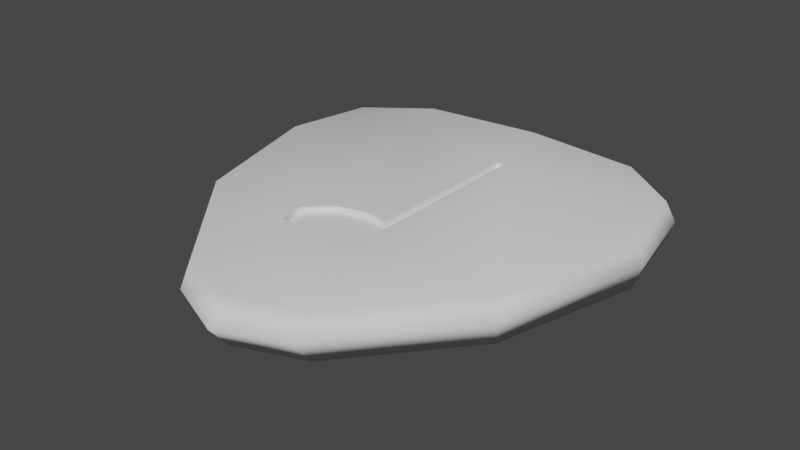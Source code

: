 # Source: GuitarPickCoinQuarterNote.blend  (saved by Blender 3.6.13; exported with 4.5.12 LTS)
import bpy
from mathutils import Matrix  # noqa: F401  (used for matrix-valued properties, if any)

bpy.ops.wm.read_factory_settings(use_empty=True)
scene = bpy.context.scene
scene.name = 'Scene'

# ---- collections
col_collection = bpy.data.collections.new('Collection'); scene.collection.children.link(col_collection)

# ---- world
world_world = bpy.data.worlds.new('World'); scene.world = world_world
world_world.use_nodes = True; world_world.node_tree.nodes.clear()
_N = world_world.node_tree.nodes; _L = world_world.node_tree.links
n0 = _N.new('ShaderNodeOutputWorld'); n0.name = 'World Output'; n0.location = (300, 300)
n1 = _N.new('ShaderNodeBackground'); n1.name = 'Background'; n1.location = (10, 300)
n1.inputs[0].default_value = (0.05088, 0.05088, 0.05088, 1.0)
_L.new(n1.outputs[0], n0.inputs[0])
n0.is_active_output = True
world_world.color = (0.05088, 0.05088, 0.05088)
world_world.use_sun_shadow = False
world_world.sun_shadow_jitter_overblur = 0.0

# ---- meshes
me_plane = bpy.data.meshes.new('Plane')
me_plane.from_pydata([(0.0, 0.8871, 0.1019), (0.5454, 0.8297, 0.1019), (0.8242, 0.6192, 0.1019), (0.9035, 0.231, 0.1019), (0.7285, -0.4196, 0.1019), (0.3021, -0.9254, 0.1019), (0.0, -1.037, 0.1019), (0.8516, 0.6653, 0.0), (0.5511, 0.8921, 0.0), (-0.5454, 0.8297, 0.1019), (-0.8242, 0.6192, 0.1019), (-0.9035, 0.231, 0.1019), (-0.7285, -0.4196, 0.1019), (-0.3021, -0.9254, 0.1019), (-0.2807, -0.3699, 0.1019), (-0.2628, -0.4822, 0.1019), (-0.1543, -0.5111, 0.1019), (-0.1841, -0.2744, 0.1019), (-0.04218, -0.2352, 0.1019), (0.06165, -0.2515, 0.1019), (0.07092, 0.4963, 0.1019), (0.1018, -0.3839, 0.1019), (0.1031, 0.4962, 0.1019), (0.0208, -0.468, 0.1019), (0.07092, 0.4963, 0.07473), (0.1031, 0.4962, 0.07473), (-0.2807, -0.3699, 0.07473), (-0.2628, -0.4822, 0.07473), (-0.1543, -0.5111, 0.07473), (-0.1841, -0.2744, 0.07473), (-0.04218, -0.2352, 0.07473), (0.06165, -0.2515, 0.07473), (0.1018, -0.3839, 0.07473), (0.0208, -0.468, 0.07473), (-0.7485, -0.4543, 0.0), (0.2889, -0.9993, 0.0), (0.937, 0.2469, 0.0), (1.538e-08, 0.8871, -0.1019), (-0.5454, 0.8297, -0.1019), (-0.8242, 0.6192, -0.1019), (-0.9035, 0.231, -0.1019), (-0.7285, -0.4196, -0.1019), (-0.3021, -0.9254, -0.1019), (1.538e-08, -1.037, -0.1019), (-0.8516, 0.6653, -1.286e-07), (-0.5511, 0.8921, -8.321e-08), (0.0, 0.954, 0.0), (0.5454, 0.8297, -0.1019), (0.8242, 0.6192, -0.1019), (0.9035, 0.231, -0.1019), (0.7285, -0.4196, -0.1019), (0.3021, -0.9254, -0.1019), (0.2807, -0.3699, -0.1019), (0.2628, -0.4822, -0.1019), (0.1543, -0.5111, -0.1019), (0.1841, -0.2744, -0.1019), (0.04218, -0.2352, -0.1019), (-0.06165, -0.2515, -0.1019), (-0.07092, 0.4963, -0.1019), (-0.1018, -0.3839, -0.1019), (-0.1031, 0.4962, -0.1019), (-0.0208, -0.468, -0.1019), (-0.07092, 0.4963, -0.07473), (-0.1031, 0.4962, -0.07473), (0.2807, -0.3699, -0.07473), (0.2628, -0.4822, -0.07473), (0.1543, -0.5111, -0.07473), (0.1841, -0.2744, -0.07473), (0.04218, -0.2352, -0.07473), (-0.06165, -0.2515, -0.07473), (-0.1018, -0.3839, -0.07473), (-0.0208, -0.468, -0.07473), (0.0, -1.12, 0.0), (0.7485, -0.4543, 1.13e-07), (-0.2889, -0.9993, -4.362e-08), (-0.937, 0.2469, -1.415e-07)], [], [(35, 5, 6, 72), (36, 3, 4, 73), (8, 1, 2, 7), (73, 4, 5, 35), (7, 2, 3, 36), (46, 0, 1, 8), (23, 33, 28, 16), (74, 72, 6, 13), (75, 34, 12, 11), (45, 44, 10, 9), (34, 74, 13, 12), (44, 75, 11, 10), (46, 45, 9, 0), (21, 32, 33, 23), (20, 24, 25, 22), (17, 29, 30, 18), (18, 30, 31, 19), (19, 31, 24, 20), (14, 26, 29, 17), (15, 27, 26, 14), (22, 25, 32, 21), (16, 28, 27, 15), (25, 24, 31, 30, 29, 26, 27, 28, 33, 32), (4, 21, 23, 16, 15, 13, 6, 5), (10, 11, 12, 13, 15, 14), (0, 9, 10, 14, 17, 18, 19, 20), (1, 0, 20, 22), (1, 22, 21, 4, 3, 2), (74, 42, 43, 72), (75, 40, 41, 34), (45, 38, 39, 44), (34, 41, 42, 74), (44, 39, 40, 75), (46, 37, 38, 45), (61, 71, 66, 54), (35, 72, 43, 51), (36, 73, 50, 49), (8, 7, 48, 47), (73, 35, 51, 50), (7, 36, 49, 48), (46, 8, 47, 37), (59, 70, 71, 61), (58, 62, 63, 60), (55, 67, 68, 56), (56, 68, 69, 57), (57, 69, 62, 58), (52, 64, 67, 55), (53, 65, 64, 52), (60, 63, 70, 59), (54, 66, 65, 53), (63, 62, 69, 68, 67, 64, 65, 66, 71, 70), (41, 59, 61, 54, 53, 51, 43, 42), (48, 49, 50, 51, 53, 52), (37, 47, 48, 52, 55, 56, 57, 58), (38, 37, 58, 60), (38, 60, 59, 41, 40, 39)])
me_plane.polygons.foreach_set('use_smooth', [True] * 56)
_k = set([(14, 15), (14, 17), (15, 16), (16, 23), (17, 18), (18, 19), (19, 20), (19, 31), (20, 22), (20, 24), (21, 22), (21, 23), (22, 25), (24, 25), (24, 31), (25, 32), (26, 27), (26, 29), (27, 28), (28, 33), (29, 30), (30, 31), (32, 33), (52, 53), (52, 55), (53, 54), (54, 61), (55, 56), (56, 57), (57, 58), (57, 69), (58, 60), (58, 62), (59, 60), (59, 61), (60, 63), (62, 63), (62, 69), (63, 70), (64, 65), (64, 67), (65, 66), (66, 71), (67, 68), (68, 69), (70, 71)])
me_plane.attributes.new('sharp_edge', 'BOOLEAN', 'EDGE').data.foreach_set('value', [ (min(e.vertices), max(e.vertices)) in _k for e in me_plane.edges])
_uv = me_plane.uv_layers.new(name='UVMap')
_uv.uv.foreach_set('vector', [0.3142, 0.07904, 0.3172, 0.1132, 0.2479, 0.06144, 0.2479, 0.02327, 0.463, 0.6545, 0.4553, 0.6472, 0.4152, 0.3467, 0.4197, 0.3307, 0.3744, 0.9524, 0.3731, 0.9236, 0.4371, 0.8264, 0.4434, 0.8477, 0.4197, 0.3307, 0.4152, 0.3467, 0.3172, 0.1132, 0.3142, 0.07904, 0.4434, 0.8477, 0.4371, 0.8264, 0.4553, 0.6472, 0.463, 0.6545, 0.2479, 0.981, 0.2479, 0.9501, 0.3731, 0.9236, 0.3744, 0.9524, 0.2526, 0.3244, 0.2526, 0.3244, 0.2124, 0.3045, 0.2124, 0.3045, 0.1815, 0.07904, 0.2479, 0.02327, 0.2479, 0.06144, 0.1785, 0.1132, 0.0327, 0.6545, 0.076, 0.3307, 0.08058, 0.3467, 0.0404, 0.6472, 0.1213, 0.9524, 0.05232, 0.8477, 0.05861, 0.8264, 0.1226, 0.9236, 0.076, 0.3307, 0.1815, 0.07904, 0.1785, 0.1132, 0.08058, 0.3467, 0.05232, 0.8477, 0.0327, 0.6545, 0.0404, 0.6472, 0.05861, 0.8264, 0.2479, 0.981, 0.1213, 0.9524, 0.1226, 0.9236, 0.2479, 0.9501, 0.2712, 0.3632, 0.2712, 0.3632, 0.2526, 0.3244, 0.2526, 0.3244, 0.2642, 0.7697, 0.2642, 0.7697, 0.2715, 0.7696, 0.2715, 0.7696, 0.2056, 0.4138, 0.2056, 0.4138, 0.2382, 0.4319, 0.2382, 0.4319, 0.2382, 0.4319, 0.2382, 0.4319, 0.262, 0.4244, 0.262, 0.4244, 0.262, 0.4244, 0.262, 0.4244, 0.2642, 0.7697, 0.2642, 0.7697, 0.1834, 0.3697, 0.1834, 0.3697, 0.2056, 0.4138, 0.2056, 0.4138, 0.1875, 0.3178, 0.1875, 0.3178, 0.1834, 0.3697, 0.1834, 0.3697, 0.2715, 0.7696, 0.2715, 0.7696, 0.2712, 0.3632, 0.2712, 0.3632, 0.2124, 0.3045, 0.2124, 0.3045, 0.1875, 0.3178, 0.1875, 0.3178, 0.8286, 0.7628, 0.8212, 0.7629, 0.819, 0.4176, 0.7952, 0.4251, 0.7626, 0.407, 0.7404, 0.3629, 0.7445, 0.311, 0.7694, 0.2977, 0.8097, 0.3176, 0.8283, 0.3564, 0.4152, 0.3467, 0.2712, 0.3632, 0.2526, 0.3244, 0.2124, 0.3045, 0.1875, 0.3178, 0.1785, 0.1132, 0.2479, 0.06144, 0.3172, 0.1132, 0.05861, 0.8264, 0.0404, 0.6472, 0.08058, 0.3467, 0.1785, 0.1132, 0.1875, 0.3178, 0.1834, 0.3697, 0.2479, 0.9501, 0.1226, 0.9236, 0.05861, 0.8264, 0.1834, 0.3697, 0.2056, 0.4138, 0.2382, 0.4319, 0.262, 0.4244, 0.2642, 0.7697, 0.3731, 0.9236, 0.2479, 0.9501, 0.2642, 0.7697, 0.2715, 0.7696, 0.3731, 0.9236, 0.2715, 0.7696, 0.2712, 0.3632, 0.4152, 0.3467, 0.4553, 0.6472, 0.4371, 0.8264, 0.3142, 0.07904, 0.3172, 0.1132, 0.2479, 0.06144, 0.2479, 0.02327, 0.463, 0.6545, 0.4553, 0.6472, 0.4152, 0.3467, 0.4197, 0.3307, 0.3744, 0.9524, 0.3731, 0.9236, 0.4371, 0.8264, 0.4434, 0.8477, 0.4197, 0.3307, 0.4152, 0.3467, 0.3172, 0.1132, 0.3142, 0.07904, 0.4434, 0.8477, 0.4371, 0.8264, 0.4553, 0.6472, 0.463, 0.6545, 0.2479, 0.981, 0.2479, 0.9501, 0.3731, 0.9236, 0.3744, 0.9524, 0.2526, 0.3244, 0.2526, 0.3244, 0.2124, 0.3045, 0.2124, 0.3045, 0.1815, 0.07904, 0.2479, 0.02327, 0.2479, 0.06144, 0.1785, 0.1132, 0.0327, 0.6545, 0.076, 0.3307, 0.08058, 0.3467, 0.0404, 0.6472, 0.1213, 0.9524, 0.05232, 0.8477, 0.05861, 0.8264, 0.1226, 0.9236, 0.076, 0.3307, 0.1815, 0.07904, 0.1785, 0.1132, 0.08058, 0.3467, 0.05232, 0.8477, 0.0327, 0.6545, 0.0404, 0.6472, 0.05861, 0.8264, 0.2479, 0.981, 0.1213, 0.9524, 0.1226, 0.9236, 0.2479, 0.9501, 0.2712, 0.3632, 0.2712, 0.3632, 0.2526, 0.3244, 0.2526, 0.3244, 0.2642, 0.7697, 0.2642, 0.7697, 0.2715, 0.7696, 0.2715, 0.7696, 0.2056, 0.4138, 0.2056, 0.4138, 0.2382, 0.4319, 0.2382, 0.4319, 0.2382, 0.4319, 0.2382, 0.4319, 0.262, 0.4244, 0.262, 0.4244, 0.262, 0.4244, 0.262, 0.4244, 0.2642, 0.7697, 0.2642, 0.7697, 0.1834, 0.3697, 0.1834, 0.3697, 0.2056, 0.4138, 0.2056, 0.4138, 0.1875, 0.3178, 0.1875, 0.3178, 0.1834, 0.3697, 0.1834, 0.3697, 0.2715, 0.7696, 0.2715, 0.7696, 0.2712, 0.3632, 0.2712, 0.3632, 0.2124, 0.3045, 0.2124, 0.3045, 0.1875, 0.3178, 0.1875, 0.3178, 0.8286, 0.7628, 0.8212, 0.7629, 0.819, 0.4176, 0.7952, 0.4251, 0.7626, 0.407, 0.7404, 0.3629, 0.7445, 0.311, 0.7694, 0.2977, 0.8097, 0.3176, 0.8283, 0.3564, 0.4152, 0.3467, 0.2712, 0.3632, 0.2526, 0.3244, 0.2124, 0.3045, 0.1875, 0.3178, 0.1785, 0.1132, 0.2479, 0.06144, 0.3172, 0.1132, 0.05861, 0.8264, 0.0404, 0.6472, 0.08058, 0.3467, 0.1785, 0.1132, 0.1875, 0.3178, 0.1834, 0.3697, 0.2479, 0.9501, 0.1226, 0.9236, 0.05861, 0.8264, 0.1834, 0.3697, 0.2056, 0.4138, 0.2382, 0.4319, 0.262, 0.4244, 0.2642, 0.7697, 0.3731, 0.9236, 0.2479, 0.9501, 0.2642, 0.7697, 0.2715, 0.7696, 0.3731, 0.9236, 0.2715, 0.7696, 0.2712, 0.3632, 0.4152, 0.3467, 0.4553, 0.6472, 0.4371, 0.8264])
me_plane.update()
me_plane.normals_split_custom_set([tuple(v) for v in zip(*[iter([0.3073, -0.9516, 2.277e-05, 0.172, -0.2106, 0.9623, -3.283e-05, -0.2, 0.9798, 0.2689, -0.9582, -0.09721, 0.9811, 0.1933, 1.747e-05, 0.3393, -0.01494, 0.9405, 0.3008, -0.1461, 0.9424, 0.896, -0.444, 1.114e-07, 0.6049, 0.7963, 2.715e-05, 0.09727, 0.2145, 0.9719, 0.2724, 0.1521, 0.9501, 0.8764, 0.4816, -1e-05, 0.896, -0.444, 1.114e-07, 0.3008, -0.1461, 0.9424, 0.172, -0.2106, 0.9623, 0.3073, -0.9516, 2.277e-05, 0.8764, 0.4816, -1e-05, 0.2724, 0.1521, 0.9501, 0.3393, -0.01494, 0.9405, 0.9811, 0.1933, 1.747e-05, -0.2028, 0.9762, 0.07672, 1.211e-05, 0.1792, 0.9838, 0.09727, 0.2145, 0.9719, 0.6049, 0.7963, 2.715e-05, -0.4704, 0.8135, 0.342, -0.4709, 0.8132, 0.342, 0.006585, 0.9397, 0.342, 0.007142, 0.9397, 0.342, -0.3073, -0.9516, 1.059e-08, 0.2689, -0.9582, -0.09721, -3.283e-05, -0.2, 0.9798, -0.172, -0.2106, 0.9623, -0.9811, 0.1933, -1.956e-05, -0.896, -0.444, 1.313e-07, -0.3009, -0.1461, 0.9424, -0.3393, -0.01495, 0.9405, -0.6049, 0.7963, -1.925e-07, -0.8764, 0.4816, -6.21e-06, -0.2724, 0.1521, 0.9501, -0.09723, 0.2145, 0.9719, -0.896, -0.444, 1.313e-07, -0.3073, -0.9516, 1.059e-08, -0.172, -0.2106, 0.9623, -0.3009, -0.1461, 0.9424, -0.8764, 0.4816, -6.21e-06, -0.9811, 0.1933, -1.956e-05, -0.3393, -0.01495, 0.9405, -0.2724, 0.1521, 0.9501, -0.2028, 0.9762, 0.07672, -0.6049, 0.7963, -1.925e-07, -0.09723, 0.2145, 0.9719, 1.211e-05, 0.1792, 0.9838, -0.8721, 0.35, 0.342, -0.8724, 0.3491, 0.342, -0.4709, 0.8132, 0.342, -0.4704, 0.8135, 0.342, -0.002883, -0.9397, 0.342, -0.002653, -0.9397, 0.342, -0.003588, -0.9397, 0.342, -0.002571, -0.9397, 0.342, 0.4683, -0.8147, 0.342, 0.4675, -0.8152, 0.342, 0.05288, -0.9382, 0.342, 0.05304, -0.9382, 0.342, 0.05304, -0.9382, 0.342, 0.05288, -0.9382, 0.342, -0.1451, -0.9284, 0.342, -0.1442, -0.9286, 0.342, 0.9396, -0.0137, 0.342, 0.9396, -0.01441, 0.342, 0.9397, -0.006145, 0.342, 0.9397, -0.007637, 0.342, 0.8918, -0.2962, 0.342, 0.8914, -0.2974, 0.342, 0.4675, -0.8152, 0.342, 0.4683, -0.8147, 0.342, 0.6983, 0.6288, 0.342, 0.6985, 0.6286, 0.342, 0.8914, -0.2974, 0.342, 0.8918, -0.2962, 0.342, -0.9397, 0.005385, 0.342, -0.9397, 0.006828, 0.342, -0.8724, 0.3491, 0.342, -0.8721, 0.35, 0.342, 0.007142, 0.9397, 0.342, 0.006585, 0.9397, 0.342, 0.6985, 0.6286, 0.342, 0.6983, 0.6288, 0.342, 0.004079, 0.01603, 0.9999, 0.002801, 0.01601, 0.9999, 0.00244, -0.008127, 1.0, -0.001666, -0.007585, 1.0, -0.007275, -0.008851, 0.9999, -0.0111, -0.01194, 0.9999, -0.01038, -0.01555, 0.9998, -0.006103, -0.0165, 0.9998, 0.0008235, -0.01513, 0.9999, 0.004028, -0.0124, 0.9999, 0.3008, -0.1461, 0.9424, 0.002947, -0.009073, 1.0, 0.0006047, -0.01111, 0.9999, -0.004474, -0.01209, 0.9999, -0.007612, -0.0114, 0.9999, -0.172, -0.2106, 0.9623, -3.283e-05, -0.2, 0.9798, 0.172, -0.2106, 0.9623, -0.2724, 0.1521, 0.9501, -0.3393, -0.01495, 0.9405, -0.3009, -0.1461, 0.9424, -0.172, -0.2106, 0.9623, -0.007612, -0.0114, 0.9999, -0.008126, -0.008743, 0.9999, 1.211e-05, 0.1792, 0.9838, -0.09723, 0.2145, 0.9719, -0.2724, 0.1521, 0.9501, -0.008126, -0.008743, 0.9999, -0.005327, -0.006481, 1.0, -0.001224, -0.005572, 1.0, 0.001792, -0.005969, 1.0, 0.002058, 0.01176, 0.9999, 0.09727, 0.2145, 0.9719, 1.211e-05, 0.1792, 0.9838, 0.002058, 0.01176, 0.9999, 0.002991, 0.01175, 0.9999, 0.09727, 0.2145, 0.9719, 0.002991, 0.01175, 0.9999, 0.002947, -0.009073, 1.0, 0.3008, -0.1461, 0.9424, 0.3393, -0.01494, 0.9405, 0.2724, 0.1521, 0.9501, -0.3073, -0.9516, 1.059e-08, -0.172, -0.2106, -0.9623, 3.293e-05, -0.2, -0.9798, 0.2689, -0.9582, -0.09721, -0.9811, 0.1933, -1.956e-05, -0.3393, -0.01494, -0.9405, -0.3008, -0.1461, -0.9424, -0.896, -0.444, 1.313e-07, -0.6049, 0.7963, -1.925e-07, -0.09727, 0.2145, -0.9719, -0.2724, 0.1521, -0.9501, -0.8764, 0.4816, -6.21e-06, -0.896, -0.444, 1.313e-07, -0.3008, -0.1461, -0.9424, -0.172, -0.2106, -0.9623, -0.3073, -0.9516, 1.059e-08, -0.8764, 0.4816, -6.21e-06, -0.2724, 0.1521, -0.9501, -0.3393, -0.01494, -0.9405, -0.9811, 0.1933, -1.956e-05, -0.2028, 0.9762, 0.07672, -1.198e-05, 0.1792, -0.9838, -0.09727, 0.2145, -0.9719, -0.6049, 0.7963, -1.925e-07, 0.4704, 0.8135, -0.342, 0.4709, 0.8132, -0.342, -0.006585, 0.9397, -0.342, -0.007142, 0.9397, -0.342, 0.3073, -0.9516, 2.277e-05, 0.2689, -0.9582, -0.09721, 3.293e-05, -0.2, -0.9798, 0.172, -0.2106, -0.9623, 0.9811, 0.1933, 1.747e-05, 0.896, -0.444, 1.114e-07, 0.3009, -0.1461, -0.9424, 0.3393, -0.01495, -0.9405, 0.6049, 0.7963, 2.715e-05, 0.8764, 0.4816, -1e-05, 0.2724, 0.1521, -0.9501, 0.09723, 0.2145, -0.9719, 0.896, -0.444, 1.114e-07, 0.3073, -0.9516, 2.277e-05, 0.172, -0.2106, -0.9623, 0.3009, -0.1461, -0.9424, 0.8764, 0.4816, -1e-05, 0.9811, 0.1933, 1.747e-05, 0.3393, -0.01495, -0.9405, 0.2724, 0.1521, -0.9501, -0.2028, 0.9762, 0.07672, 0.6049, 0.7963, 2.715e-05, 0.09723, 0.2145, -0.9719, -1.198e-05, 0.1792, -0.9838, 0.8721, 0.35, -0.342, 0.8724, 0.3491, -0.342, 0.4709, 0.8132, -0.342, 0.4704, 0.8135, -0.342, 0.002883, -0.9397, -0.342, 0.002653, -0.9397, -0.342, 0.003588, -0.9397, -0.342, 0.002571, -0.9397, -0.342, -0.4683, -0.8147, -0.342, -0.4674, -0.8152, -0.342, -0.05276, -0.9382, -0.342, -0.05304, -0.9382, -0.342, -0.05304, -0.9382, -0.342, -0.05276, -0.9382, -0.342, 0.1451, -0.9284, -0.342, 0.1442, -0.9286, -0.342, -0.9396, -0.0137, -0.342, -0.9396, -0.01441, -0.342, -0.9397, -0.006145, -0.342, -0.9397, -0.007637, -0.342, -0.8918, -0.2962, -0.342, -0.8914, -0.2974, -0.342, -0.4674, -0.8152, -0.342, -0.4683, -0.8147, -0.342, -0.6983, 0.6288, -0.342, -0.6986, 0.6285, -0.342, -0.8914, -0.2974, -0.342, -0.8918, -0.2962, -0.342, 0.9397, 0.005385, -0.342, 0.9397, 0.006828, -0.342, 0.8724, 0.3491, -0.342, 0.8721, 0.35, -0.342, -0.007142, 0.9397, -0.342, -0.006585, 0.9397, -0.342, -0.6986, 0.6285, -0.342, -0.6983, 0.6288, -0.342, -0.004079, 0.01603, -0.9999, -0.002801, 0.01601, -0.9999, -0.002439, -0.008127, -1.0, 0.001666, -0.007585, -1.0, 0.007275, -0.008851, -0.9999, 0.0111, -0.01194, -0.9999, 0.01038, -0.01555, -0.9998, 0.006103, -0.0165, -0.9998, -0.0008234, -0.01513, -0.9999, -0.004028, -0.0124, -0.9999, -0.3008, -0.1461, -0.9424, -0.002947, -0.009073, -1.0, -0.0006046, -0.01111, -0.9999, 0.004474, -0.01209, -0.9999, 0.007612, -0.0114, -0.9999, 0.172, -0.2106, -0.9623, 3.293e-05, -0.2, -0.9798, -0.172, -0.2106, -0.9623, 0.2724, 0.1521, -0.9501, 0.3393, -0.01495, -0.9405, 0.3009, -0.1461, -0.9424, 0.172, -0.2106, -0.9623, 0.007612, -0.0114, -0.9999, 0.008127, -0.008743, -0.9999, -1.198e-05, 0.1792, -0.9838, 0.09723, 0.2145, -0.9719, 0.2724, 0.1521, -0.9501, 0.008127, -0.008743, -0.9999, 0.005327, -0.006481, -1.0, 0.001224, -0.005572, -1.0, -0.001792, -0.005969, -1.0, -0.002057, 0.01176, -0.9999, -0.09727, 0.2145, -0.9719, -1.198e-05, 0.1792, -0.9838, -0.002057, 0.01176, -0.9999, -0.002991, 0.01175, -0.9999, -0.09727, 0.2145, -0.9719, -0.002991, 0.01175, -0.9999, -0.002947, -0.009073, -1.0, -0.3008, -0.1461, -0.9424, -0.3393, -0.01494, -0.9405, -0.2724, 0.1521, -0.9501])] * 3)])

# ---- objects
ob_quartercoin = bpy.data.objects.new('QuarterCoin', me_plane)

# ---- transforms, parenting, visibility, modifiers, constraints
ob_quartercoin.location = (0.0, 0.0, 0.0)

# ---- collection membership
col_collection.objects.link(ob_quartercoin)

# ---- scene / render settings (as saved in the file)
scene.frame_start = 1; scene.frame_end = 250; scene.frame_set(116)
scene.render.engine = 'BLENDER_EEVEE_NEXT'
scene.cycles.sampling_pattern = 'TABULATED_SOBOL'
scene.view_settings.view_transform = 'Filmic'
bpy.context.view_layer.update()

# ---- added for rendering (the .blend has no active camera and no usable light): camera, sun
cam_auto = bpy.data.cameras.new('AutoCamera')
cam_auto.lens = 50.0
cam_auto.sensor_width = 36.0
cam_auto.clip_end = 1000.0
ob_auto_camera = bpy.data.objects.new('AutoCamera', cam_auto)
scene.collection.objects.link(ob_auto_camera)
ob_auto_camera.location = (2.59317, -3.19487, 2.07454)
ob_auto_camera.rotation_euler = (1.09748, -7.21219e-08, 0.694738)
scene.camera = ob_auto_camera
light_auto_sun = bpy.data.lights.new('AutoSun', 'SUN')
light_auto_sun.energy = 3.0
light_auto_sun.angle = 0.0523599
ob_auto_sun = bpy.data.objects.new('AutoSun', light_auto_sun)
scene.collection.objects.link(ob_auto_sun)
ob_auto_sun.rotation_euler = (0.872665, 0.174533, 0.523599)
bpy.context.view_layer.update()
